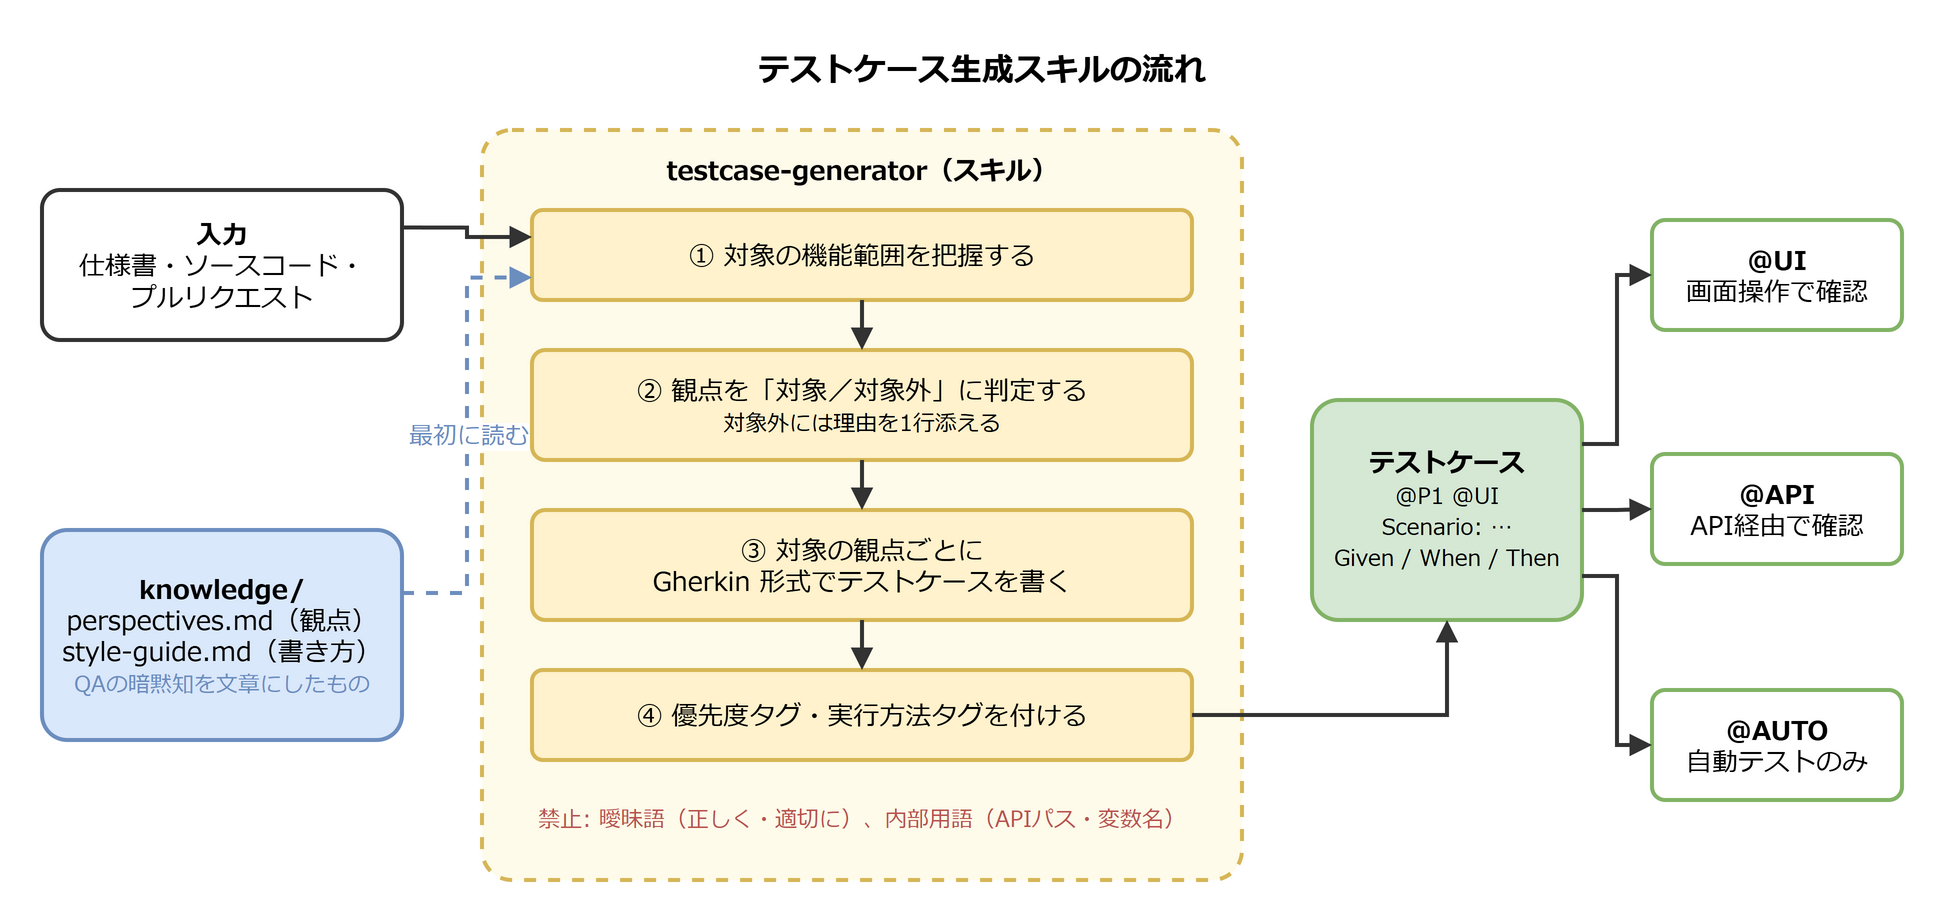

The diagram above was exported from draw.io. Its source (the exported page's mxGraphModel, read from the mxfile embedded in the PNG):
<mxGraphModel grid="0" background="#ffffff">
  <root>
    <mxCell id="0" />
    <mxCell id="1" parent="0" />
    <mxCell id="t" value="テストケース生成スキルの流れ" style="text;html=1;whiteSpace=wrap;align=center;verticalAlign=middle;fontFamily=Meiryo;fontSize=13;fontStyle=1;fontSize=16;" vertex="1" parent="1">
      <mxGeometry x="20" y="5" width="940" height="30" as="geometry" />
    </mxCell>
    <mxCell id="in" value="&lt;b&gt;入力&lt;/b&gt;&lt;br&gt;仕様書・ソースコード・&lt;br&gt;プルリクエスト" style="rounded=1;arcSize=12;whiteSpace=wrap;html=1;fillColor=#ffffff;strokeColor=#333333;strokeWidth=2;fontFamily=Meiryo;fontSize=13;" vertex="1" parent="1">
      <mxGeometry x="20" y="80" width="180" height="75" as="geometry" />
    </mxCell>
    <mxCell id="kn" value="&lt;b&gt;knowledge/&lt;/b&gt;&lt;br&gt;perspectives.md（観点）&lt;br&gt;style-guide.md（書き方）&lt;br&gt;&lt;font color=&quot;#6c8ebf&quot; style=&quot;font-size:11px&quot;&gt;QAの暗黙知を文章にしたもの&lt;/font&gt;" style="rounded=1;arcSize=12;whiteSpace=wrap;html=1;fillColor=#dae8fc;strokeColor=#6c8ebf;strokeWidth=2;fontFamily=Meiryo;fontSize=13;" vertex="1" parent="1">
      <mxGeometry x="20" y="250" width="180" height="105" as="geometry" />
    </mxCell>
    <mxCell id="sk" value="&lt;b&gt;testcase-generator（スキル）&lt;/b&gt;" style="rounded=1;arcSize=4;whiteSpace=wrap;html=1;fillColor=#fffbea;strokeColor=#d6b656;strokeWidth=2;dashed=1;verticalAlign=top;align=center;spacingTop=6;fontFamily=Meiryo;fontSize=13;" vertex="1" parent="1">
      <mxGeometry x="240" y="50" width="380" height="375" as="geometry" />
    </mxCell>
    <mxCell id="s1" value="① 対象の機能範囲を把握する" style="rounded=1;arcSize=12;whiteSpace=wrap;html=1;fillColor=#fff2cc;strokeColor=#d6b656;strokeWidth=2;fontFamily=Meiryo;fontSize=13;" vertex="1" parent="1">
      <mxGeometry x="265" y="90" width="330" height="45" as="geometry" />
    </mxCell>
    <mxCell id="s2" value="② 観点を「対象／対象外」に判定する&lt;br&gt;&lt;font style=&quot;font-size:11px&quot;&gt;対象外には理由を1行添える&lt;/font&gt;" style="rounded=1;arcSize=12;whiteSpace=wrap;html=1;fillColor=#fff2cc;strokeColor=#d6b656;strokeWidth=2;fontFamily=Meiryo;fontSize=13;" vertex="1" parent="1">
      <mxGeometry x="265" y="160" width="330" height="55" as="geometry" />
    </mxCell>
    <mxCell id="s3" value="③ 対象の観点ごとに&lt;br&gt;Gherkin 形式でテストケースを書く" style="rounded=1;arcSize=12;whiteSpace=wrap;html=1;fillColor=#fff2cc;strokeColor=#d6b656;strokeWidth=2;fontFamily=Meiryo;fontSize=13;" vertex="1" parent="1">
      <mxGeometry x="265" y="240" width="330" height="55" as="geometry" />
    </mxCell>
    <mxCell id="s4" value="④ 優先度タグ・実行方法タグを付ける" style="rounded=1;arcSize=12;whiteSpace=wrap;html=1;fillColor=#fff2cc;strokeColor=#d6b656;strokeWidth=2;fontFamily=Meiryo;fontSize=13;" vertex="1" parent="1">
      <mxGeometry x="265" y="320" width="330" height="45" as="geometry" />
    </mxCell>
    <mxCell id="ng" value="禁止: 曖昧語（正しく・適切に）、内部用語（APIパス・変数名）" style="text;html=1;whiteSpace=wrap;align=center;verticalAlign=middle;fontFamily=Meiryo;fontSize=13;fontSize=11;fontColor=#b85450;" vertex="1" parent="1">
      <mxGeometry x="255" y="380" width="350" height="30" as="geometry" />
    </mxCell>
    <mxCell id="out" value="&lt;b&gt;テストケース&lt;/b&gt;&lt;br&gt;&lt;font style=&quot;font-size:11px&quot;&gt;@P1 @UI&lt;br&gt;Scenario: …&lt;br&gt;Given / When / Then&lt;/font&gt;" style="rounded=1;arcSize=12;whiteSpace=wrap;html=1;fillColor=#d5e8d4;strokeColor=#82b366;strokeWidth=2;fontFamily=Meiryo;fontSize=13;" vertex="1" parent="1">
      <mxGeometry x="655" y="185" width="135" height="110" as="geometry" />
    </mxCell>
    <mxCell id="ui" value="&lt;b&gt;@UI&lt;/b&gt;&lt;br&gt;画面操作で確認" style="rounded=1;arcSize=12;whiteSpace=wrap;html=1;fillColor=#ffffff;strokeColor=#82b366;strokeWidth=2;fontFamily=Meiryo;fontSize=13;" vertex="1" parent="1">
      <mxGeometry x="825" y="95" width="125" height="55" as="geometry" />
    </mxCell>
    <mxCell id="api" value="&lt;b&gt;@API&lt;/b&gt;&lt;br&gt;API経由で確認" style="rounded=1;arcSize=12;whiteSpace=wrap;html=1;fillColor=#ffffff;strokeColor=#82b366;strokeWidth=2;fontFamily=Meiryo;fontSize=13;" vertex="1" parent="1">
      <mxGeometry x="825" y="212" width="125" height="55" as="geometry" />
    </mxCell>
    <mxCell id="auto" value="&lt;b&gt;@AUTO&lt;/b&gt;&lt;br&gt;自動テストのみ" style="rounded=1;arcSize=12;whiteSpace=wrap;html=1;fillColor=#ffffff;strokeColor=#82b366;strokeWidth=2;fontFamily=Meiryo;fontSize=13;" vertex="1" parent="1">
      <mxGeometry x="825" y="330" width="125" height="55" as="geometry" />
    </mxCell>
    <mxCell id="a1" value="" style="edgeStyle=orthogonalEdgeStyle;rounded=0;html=1;endArrow=block;endFill=1;strokeWidth=2;strokeColor=#333333;fontFamily=Meiryo;fontSize=13;fontSize=12;labelBackgroundColor=#ffffff;exitX=1;exitY=0.25;entryX=0;entryY=0.3;" edge="1" parent="1" source="in" target="s1">
      <mxGeometry relative="1" as="geometry" />
    </mxCell>
    <mxCell id="a2" value="最初に読む" style="edgeStyle=orthogonalEdgeStyle;rounded=0;html=1;endArrow=block;endFill=1;strokeWidth=2;strokeColor=#333333;fontFamily=Meiryo;fontSize=13;fontSize=12;labelBackgroundColor=#ffffff;exitX=1;exitY=0.3;entryX=0;entryY=0.75;dashed=1;strokeColor=#6c8ebf;fontColor=#6c8ebf;" edge="1" parent="1" source="kn" target="s1">
      <mxGeometry relative="1" as="geometry" />
    </mxCell>
    <mxCell id="a3" value="" style="edgeStyle=orthogonalEdgeStyle;rounded=0;html=1;endArrow=block;endFill=1;strokeWidth=2;strokeColor=#333333;fontFamily=Meiryo;fontSize=13;fontSize=12;labelBackgroundColor=#ffffff;" edge="1" parent="1" source="s1" target="s2">
      <mxGeometry relative="1" as="geometry" />
    </mxCell>
    <mxCell id="a4" value="" style="edgeStyle=orthogonalEdgeStyle;rounded=0;html=1;endArrow=block;endFill=1;strokeWidth=2;strokeColor=#333333;fontFamily=Meiryo;fontSize=13;fontSize=12;labelBackgroundColor=#ffffff;" edge="1" parent="1" source="s2" target="s3">
      <mxGeometry relative="1" as="geometry" />
    </mxCell>
    <mxCell id="a5" value="" style="edgeStyle=orthogonalEdgeStyle;rounded=0;html=1;endArrow=block;endFill=1;strokeWidth=2;strokeColor=#333333;fontFamily=Meiryo;fontSize=13;fontSize=12;labelBackgroundColor=#ffffff;" edge="1" parent="1" source="s3" target="s4">
      <mxGeometry relative="1" as="geometry" />
    </mxCell>
    <mxCell id="a6" value="" style="edgeStyle=orthogonalEdgeStyle;rounded=0;html=1;endArrow=block;endFill=1;strokeWidth=2;strokeColor=#333333;fontFamily=Meiryo;fontSize=13;fontSize=12;labelBackgroundColor=#ffffff;exitX=1;exitY=0.5;entryX=0.5;entryY=1;" edge="1" parent="1" source="s4" target="out">
      <mxGeometry relative="1" as="geometry" />
    </mxCell>
    <mxCell id="a7" value="" style="edgeStyle=orthogonalEdgeStyle;rounded=0;html=1;endArrow=block;endFill=1;strokeWidth=2;strokeColor=#333333;fontFamily=Meiryo;fontSize=13;fontSize=12;labelBackgroundColor=#ffffff;exitX=1;exitY=0.2;entryX=0;entryY=0.5;" edge="1" parent="1" source="out" target="ui">
      <mxGeometry relative="1" as="geometry" />
    </mxCell>
    <mxCell id="a8" value="" style="edgeStyle=orthogonalEdgeStyle;rounded=0;html=1;endArrow=block;endFill=1;strokeWidth=2;strokeColor=#333333;fontFamily=Meiryo;fontSize=13;fontSize=12;labelBackgroundColor=#ffffff;exitX=1;exitY=0.5;entryX=0;entryY=0.5;" edge="1" parent="1" source="out" target="api">
      <mxGeometry relative="1" as="geometry" />
    </mxCell>
    <mxCell id="a9" value="" style="edgeStyle=orthogonalEdgeStyle;rounded=0;html=1;endArrow=block;endFill=1;strokeWidth=2;strokeColor=#333333;fontFamily=Meiryo;fontSize=13;fontSize=12;labelBackgroundColor=#ffffff;exitX=1;exitY=0.8;entryX=0;entryY=0.5;" edge="1" parent="1" source="out" target="auto">
      <mxGeometry relative="1" as="geometry" />
    </mxCell>
  </root>
</mxGraphModel>